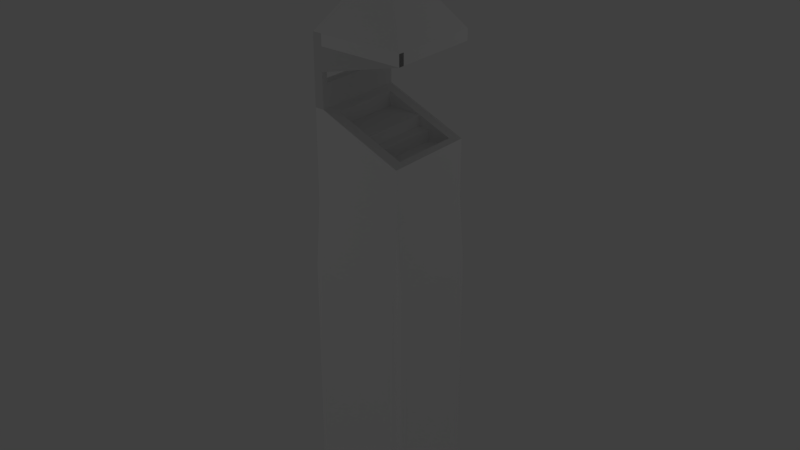 # Source: pitch-house_SLYTHERIN.blend  (saved by Blender 2.79.0; exported with 4.5.12 LTS)
import bpy
from mathutils import Matrix  # noqa: F401  (used for matrix-valued properties, if any)

bpy.ops.wm.read_factory_settings(use_empty=True)
scene = bpy.context.scene
scene.name = 'Scene'

# ---- collections
col_collection_1 = bpy.data.collections.new('Collection 1'); scene.collection.children.link(col_collection_1)

# ---- materials (node trees are filled in below, after node groups)
mat_flag = bpy.data.materials.new('Flag')
mat_flag.alpha_threshold = 0.0
mat_flag.use_transparent_shadow = False
mat_flag.diffuse_color = (0.7935, 0.6263, 0.8, 1.0)
mat_flag.roughness = 0.5
mat_house = bpy.data.materials.new('House')
mat_house.alpha_threshold = 0.0
mat_house.use_transparent_shadow = False
mat_house.diffuse_color = (1.0, 1.0, 1.0, 1.0)
mat_house.roughness = 0.5
mat_bench = bpy.data.materials.new('Bench')
mat_bench.alpha_threshold = 0.0
mat_bench.use_transparent_shadow = False
mat_bench.roughness = 0.5

# ---- material node trees

# ---- world
world_world = bpy.data.worlds.new('World'); scene.world = world_world
world_world.color = (0.05088, 0.05088, 0.05088)
world_world.use_sun_shadow = False
world_world.sun_shadow_jitter_overblur = 0.0
world_world.cycles.sampling_method = 'MANUAL'

# ---- lights
light_lamp_002 = bpy.data.lights.new('Lamp.002', 'POINT')
light_lamp_002.transmission_factor = 0.0
light_lamp_002.cutoff_distance = 30.0
light_lamp_002.use_shadow = False
light_lamp_002.energy = 300.0
light_lamp_002.shadow_buffer_clip_start = 1.001
light_lamp_002.shadow_soft_size = 0.1
light_lamp_002.shadow_maximum_resolution = 0.006
light_lamp_002.use_absolute_resolution = True
light_lamp = bpy.data.lights.new('Lamp', 'POINT')
light_lamp.transmission_factor = 0.0
light_lamp.cutoff_distance = 30.0
light_lamp.use_shadow = False
light_lamp.energy = 300.0
light_lamp.shadow_buffer_clip_start = 1.001
light_lamp.shadow_soft_size = 0.1
light_lamp.shadow_maximum_resolution = 0.006
light_lamp.use_absolute_resolution = True

# ---- meshes
me_cube_008 = bpy.data.meshes.new('Cube.008')
me_cube_008.from_pydata([(-1.0, -1.0, -1.0), (-1.0, -1.0, 1.0), (-1.0, 1.0, 2.608e-08), (-1.0, 1.0, -2.608e-08), (1.0, -1.0, -1.0), (1.0, -1.0, 1.0), (1.0, 1.0, 2.608e-08), (1.0, 1.0, -2.608e-08)], [], [(0, 1, 3, 2), (2, 3, 7, 6), (6, 7, 5, 4), (4, 5, 1, 0), (2, 6, 4, 0), (7, 3, 1, 5)])
_uv = me_cube_008.uv_layers.new(name='UVMap')
_uv.uv.foreach_set('vector', [0.01733, -1.114, 0.7264, -0.655, 0.01733, 0.03333, 0.01733, 0.03333, 0.7264, -0.9928, 0.7264, -0.9928, 0.7264, 0.03333, 0.7264, 0.03333, -0.6917, 0.03333, -0.6917, 0.03333, 0.01733, 0.7217, -0.6917, 1.181, 1.603, -0.9928, 1.603, 0.03333, 0.8101, 0.03333, 0.8101, -0.9928, 0.8101, 0.03333, 1.603, 0.03333, 1.603, 1.181, 0.8101, 1.181, 0.8101, 1.181, 0.01733, 1.181, 0.01733, 0.03333, 0.8101, 0.03333])
me_cube_008.materials.append(mat_flag)
me_cube_008.use_remesh_preserve_volume = False
me_cube_008.use_remesh_preserve_attributes = False
me_cube_008.use_mirror_vertex_groups = False
me_cube_008.update()
me_cube_019 = bpy.data.meshes.new('Cube.019')
me_cube_019.from_pydata([(-0.8767, -0.7518, 1.23), (-0.8767, 0.7482, 1.23), (0.6233, -0.7518, 1.23), (0.6233, 0.7482, 1.23), (-1.0, -1.0, -1.0), (-1.0, -1.0, 1.0), (-1.0, 1.0, -1.0), (-1.0, 1.0, 1.0), (1.0, -1.0, -1.0), (1.0, -1.0, 1.0), (1.0, 1.0, -1.0), (1.0, 1.0, 1.0), (-1.0, -1.0, 1.333), (-1.0, 1.125, -1.0), (1.0, 1.125, -1.0), (1.0, -1.0, 1.333), (-1.125, 1.0, -1.0), (-1.125, -1.0, -1.0), (1.0, 1.0, 1.333), (-1.0, 1.0, 1.333), (1.0, -1.0, 1.333), (1.125, 1.0, -1.0), (1.125, -1.0, -1.0), (1.0, 1.0, 1.333), (-1.0, -1.125, -1.0), (-1.0, 1.0, 1.333), (-1.0, -1.0, 1.333), (1.0, -1.125, -1.0), (-1.0, 1.0, 1.0), (-1.0, 1.125, 0.6), (1.0, 1.125, 0.6), (1.0, 1.0, 1.0), (-1.0, -1.0, 1.0), (-1.125, -1.0, 0.6), (-1.125, 1.0, 0.6), (-1.0, 1.0, 1.0), (1.0, 1.0, 1.0), (1.125, 1.0, 0.6), (1.125, -1.0, 0.6), (1.0, -1.0, 1.0), (-1.0, -1.125, 0.6), (-1.0, -1.0, 1.0), (1.0, -1.0, 1.0), (1.0, -1.125, 0.6), (1.0, 1.0, 1.533), (1.0, -1.0, 1.533), (0.8, -1.0, 1.533), (-1.0, -1.0, 1.333), (-1.0, 1.0, 1.333), (0.8, 1.0, 1.533), (1.0, 1.0, 1.667), (1.0, -1.0, 1.667), (0.8, -1.0, 1.667), (0.8, 1.0, 1.667), (1.519e-06, -0.0009211, 2.333), (1.0, 0.9991, 1.933), (1.519e-06, -0.0009211, 2.333), (1.0, -1.001, 1.933), (1.519e-06, -0.0009211, 2.333), (-1.074, 0.9991, 1.933), (1.519e-06, -0.0009211, 2.333), (-1.074, -1.001, 1.933), (1.0, 0.875, 1.667), (0.8, 0.875, 1.667), (1.0, 1.0, 1.867), (0.8, 1.0, 1.867), (1.0, 0.875, 1.867), (0.8, 0.875, 1.867), (1.0, 1.0, 1.933), (0.8, 1.0, 1.933), (1.0, 0.875, 1.933), (0.8, 0.875, 1.933), (0.8, 1.0, 1.867), (0.8, 0.875, 1.867), (0.8, 1.0, 1.933), (0.8, 0.875, 1.933), (-1.075, 1.0, 1.867), (-1.075, 0.875, 1.867), (-1.075, 1.0, 1.933), (-1.075, 0.875, 1.933), (-1.075, 1.0, 1.867), (-1.075, 0.875, 1.867), (-1.075, 1.0, 1.933), (-1.075, 0.875, 1.933), (-0.95, 0.875, 1.867), (-0.95, 0.875, 1.933), (-1.075, 0.875, 1.933), (-1.075, 0.875, 1.867), (-0.95, 0.875, 1.933), (-0.95, 0.875, 1.867), (-1.075, -1.0, 1.933), (-1.075, -1.0, 1.867), (-0.95, -1.0, 1.933), (-0.95, -1.0, 1.867), (-0.95, -0.875, 1.933), (-0.95, -0.875, 1.867), (0.8, -1.0, 1.933), (0.8, -1.0, 1.867), (0.8, -0.875, 1.933), (0.8, -0.875, 1.867), (1.0, -0.875, 1.667), (0.8, -0.875, 1.667), (1.0, -1.0, 1.667), (0.8, -1.0, 1.667), (1.0, -0.875, 1.667), (0.8, -0.875, 1.667), (1.0, -1.0, 1.933), (0.8, -1.0, 1.933), (1.0, -0.875, 1.933), (0.8, -0.875, 1.933), (-1.075, -1.0, 1.933), (-1.075, -1.0, 1.867), (-0.95, -1.0, 1.933), (-0.95, -1.0, 1.867), (-1.075, -1.0, 1.933), (-1.075, -1.0, 1.867), (-0.95, -1.0, 1.933), (-0.95, -1.0, 1.867), (-1.075, -1.0, 1.933), (-1.075, -1.0, 1.867), (-0.95, -1.0, 1.933), (-0.95, -1.0, 1.867), (-1.075, -1.0, 1.933), (-1.075, -1.0, 1.867), (-0.95, -1.0, 1.933), (-0.95, -1.0, 1.867), (-1.075, -0.875, 1.867), (-0.95, -0.875, 1.867), (0.8, -1.0, 1.867), (0.8, -0.875, 1.867), (-1.075, -1.0, 1.867), (-1.075, -0.875, 1.867), (0.8, -1.0, 1.733), (0.8, -0.875, 1.733), (0.8, 1.0, 1.733), (0.8, 0.875, 1.733), (-1.075, -1.0, 1.867), (0.8, -1.0, 1.733), (0.8, -0.875, 1.733), (-1.075, -0.875, 1.867), (0.8, 1.0, 1.733), (-1.075, 1.0, 1.867), (-1.075, 0.875, 1.867), (0.8, 0.875, 1.733), (0.8, -1.0, 1.533), (-1.0, -1.0, 1.333), (-1.0, 1.0, 1.333), (0.8, 1.0, 1.533), (-1.0, 0.75, 1.333), (0.8, 0.75, 1.533), (0.8, -0.75, 1.533), (-1.0, -0.75, 1.333), (-0.8767, -0.7518, 1.347), (0.6233, -0.7518, 1.514), (-0.8767, 0.7482, 1.347), (0.6233, 0.7482, 1.514), (0.6233, -0.7518, 1.23), (0.6233, 0.7482, 1.23), (-0.6267, -0.7518, 1.23), (-0.6267, 0.7482, 1.23), (0.6233, -0.7518, 1.297), (0.6233, 0.7482, 1.297), (-0.6267, 0.7482, 1.297), (-0.6267, -0.7518, 1.297), (-0.3767, 0.7482, 1.297), (-0.3767, -0.7518, 1.297), (0.6233, -0.7518, 1.364), (0.6233, 0.7482, 1.364), (-0.3767, 0.7482, 1.364), (-0.3767, -0.7518, 1.364), (-0.1267, 0.7482, 1.364), (-0.1267, -0.7518, 1.364), (0.6233, -0.7518, 1.364), (0.6233, 0.7482, 1.364), (-0.1267, 0.7482, 1.364), (-0.1267, -0.7518, 1.364), (0.6233, -0.7518, 1.43), (0.6233, 0.7482, 1.43), (-0.1267, 0.7482, 1.43), (-0.1267, -0.7518, 1.43), (-0.0001985, 0.01189, 2.311), (-0.0001985, 0.01189, 2.484), (0.002336, 0.01165, 2.311), (0.002336, 0.01165, 2.484), (0.004772, 0.01091, 2.311), (0.004772, 0.01091, 2.484), (0.007018, 0.009706, 2.311), (0.007018, 0.009706, 2.484), (0.008987, 0.00809, 2.311), (0.008987, 0.00809, 2.484), (0.0106, 0.006122, 2.311), (0.0106, 0.006122, 2.484), (0.0118, 0.003876, 2.311), (0.0118, 0.003876, 2.484), (0.01254, 0.001439, 2.311), (0.01254, 0.001439, 2.484), (0.01279, -0.001095, 2.311), (0.01279, -0.001095, 2.484), (0.01254, -0.003629, 2.311), (0.01254, -0.003629, 2.484), (0.0118, -0.006066, 2.311), (0.0118, -0.006066, 2.484), (0.0106, -0.008311, 2.311), (0.0106, -0.008311, 2.484), (0.008987, -0.01028, 2.311), (0.008987, -0.01028, 2.484), (0.007018, -0.0119, 2.311), (0.007018, -0.0119, 2.484), (0.004772, -0.0131, 2.311), (0.004772, -0.0131, 2.484), (0.002336, -0.01383, 2.311), (0.002336, -0.01383, 2.484), (-0.0001985, -0.01408, 2.311), (-0.0001985, -0.01408, 2.484), (-0.002733, -0.01383, 2.311), (-0.002733, -0.01383, 2.484), (-0.005169, -0.0131, 2.311), (-0.005169, -0.0131, 2.484), (-0.007415, -0.0119, 2.311), (-0.007415, -0.0119, 2.484), (-0.009383, -0.01028, 2.311), (-0.009383, -0.01028, 2.484), (-0.011, -0.008311, 2.311), (-0.011, -0.008311, 2.484), (-0.0122, -0.006066, 2.311), (-0.0122, -0.006066, 2.484), (-0.01294, -0.003629, 2.311), (-0.01294, -0.003629, 2.484), (-0.01319, -0.001095, 2.311), (-0.01319, -0.001095, 2.484), (-0.01294, 0.001439, 2.311), (-0.01294, 0.001439, 2.484), (-0.0122, 0.003876, 2.311), (-0.0122, 0.003876, 2.484), (-0.011, 0.006122, 2.311), (-0.011, 0.006122, 2.484), (-0.009383, 0.00809, 2.311), (-0.009383, 0.00809, 2.484), (-0.007415, 0.009706, 2.311), (-0.007415, 0.009706, 2.484), (-0.005169, 0.01091, 2.311), (-0.005169, 0.01091, 2.484), (-0.002733, 0.01165, 2.311), (-0.002733, 0.01165, 2.484), (0.002326, 0.01165, 2.618), (-0.0002084, 0.01189, 2.618), (0.004762, 0.01091, 2.618), (0.007008, 0.006613, 2.618), (0.008977, 0.00809, 2.618), (0.01059, 0.006122, 2.618), (0.01179, 0.003876, 2.618), (0.01253, 0.001439, 2.618), (0.01278, -0.001095, 2.618), (0.01253, -0.003629, 2.618), (0.01179, -0.006066, 2.618), (0.01059, -0.008311, 2.618), (0.008977, -0.01028, 2.618), (0.007008, -0.0119, 2.618), (0.004762, -0.0131, 2.618), (0.002326, -0.01383, 2.618), (-0.0002084, -0.01408, 2.618), (-0.002743, -0.01383, 2.618), (-0.005179, -0.0131, 2.618), (-0.007425, -0.0119, 2.618), (-0.009393, -0.01028, 2.618), (-0.01101, -0.008311, 2.618), (-0.01221, -0.006066, 2.618), (-0.01295, -0.003629, 2.618), (-0.0132, -0.001095, 2.618), (-0.01295, 0.001439, 2.618), (-0.01221, 0.003876, 2.618), (-0.01101, 0.006122, 2.618), (-0.009393, 0.00809, 2.618), (-0.007425, 0.009706, 2.618), (-0.005179, 0.01091, 2.618), (-0.002743, 0.01165, 2.618)], [(95, 126), (99, 127), (145, 144), (147, 146), (149, 148), (151, 150)], [(0, 1, 154, 152), (1, 3, 155, 154), (3, 2, 153, 155), (2, 0, 152, 153), (1, 0, 2, 3), (10, 11, 36, 37, 21), (11, 10, 14, 30, 31), (9, 8, 22, 38, 39), (8, 9, 42, 43, 27), (6, 10, 8, 4), (11, 7, 25, 23), (7, 11, 31, 28), (13, 29, 30, 14), (4, 5, 32, 33, 17), (10, 6, 13, 14), (5, 7, 35, 32), (17, 33, 34, 16), (7, 6, 16, 34, 35), (6, 4, 17, 16), (11, 9, 39, 36), (21, 37, 38, 22), (27, 43, 40, 24), (8, 10, 21, 22), (9, 5, 41, 42), (4, 8, 27, 24), (5, 4, 24, 40, 41), (25, 26, 12, 19), (28, 31, 30, 29), (32, 35, 34, 33), (36, 39, 38, 37), (42, 41, 40, 43), (6, 7, 28, 29, 13), (9, 11, 23, 20), (7, 5, 26, 25), (5, 9, 20, 26), (15, 18, 44, 45), (20, 23, 18, 15), (26, 20, 15, 12), (23, 25, 19, 18), (19, 12, 47, 48), (18, 19, 48, 49, 44), (45, 44, 50, 51), (46, 49, 48, 154, 155, 153), (12, 15, 45, 46, 47), (50, 53, 52, 51), (46, 45, 51, 52), (49, 46, 52, 53), (44, 49, 53, 50), (54, 58, 60, 56), (59, 55, 57, 61), (57, 56, 60, 61), (55, 54, 56, 57), (59, 58, 54, 55), (61, 60, 58, 59), (53, 63, 67, 65), (66, 64, 68, 70), (62, 50, 64, 66), (63, 62, 66, 67), (50, 53, 65, 64), (69, 71, 70, 68), (67, 66, 70, 71), (67, 71, 75, 73), (64, 65, 69, 68), (73, 75, 79, 77), (71, 69, 74, 75), (69, 65, 72, 74), (65, 67, 73, 72), (76, 77, 79, 78), (72, 73, 135, 134), (74, 72, 76, 78), (75, 74, 78, 79), (80, 81, 83, 82), (85, 83, 86, 88), (88, 86, 90, 92), (84, 85, 88, 89), (83, 81, 87, 86), (81, 84, 89, 87), (91, 93, 113, 111), (89, 88, 92, 93), (87, 89, 93, 91), (86, 87, 91, 90), (93, 95, 99, 97), (97, 99, 98, 96), (92, 93, 97, 96), (94, 92, 96, 98), (95, 94, 98, 99), (51, 52, 103, 102), (105, 103, 107, 109), (52, 101, 105, 103), (100, 51, 102, 104), (101, 100, 104, 105), (107, 106, 108, 109), (103, 102, 106, 107), (102, 104, 108, 106), (104, 105, 109, 108), (113, 112, 116, 117), (90, 91, 111, 110), (92, 90, 110, 112), (93, 92, 112, 113), (117, 115, 119, 121), (111, 113, 117, 115), (110, 111, 115, 114), (112, 110, 114, 116), (120, 118, 122, 124), (115, 114, 118, 119), (114, 116, 120, 118), (116, 117, 121, 120), (123, 125, 124, 122), (121, 120, 124, 125), (119, 121, 125, 123), (118, 119, 123, 122), (93, 97, 123, 125), (95, 99, 126, 127), (99, 97, 128, 129), (131, 129, 133, 138, 139), (123, 126, 131, 130), (126, 99, 129, 131), (97, 123, 130, 128), (130, 131, 139, 136), (129, 128, 132, 133), (128, 130, 136, 137, 132), (76, 72, 134, 140, 141), (73, 77, 142, 143, 135), (134, 135, 143, 140), (136, 139, 138, 137), (137, 138, 133, 132), (140, 143, 142, 141), (77, 76, 141, 142), (153, 152, 154, 48, 47, 46), (157, 156, 158, 159), (161, 162, 163, 160), (157, 159, 162, 161), (156, 157, 161, 160), (158, 156, 160, 163), (159, 158, 163, 162), (160, 161, 167, 166), (167, 168, 169, 166), (161, 164, 168, 167), (165, 160, 166, 169), (164, 165, 169, 168), (171, 170, 174, 175), (166, 167, 173, 172), (173, 174, 178, 177), (177, 178, 179, 176), (172, 173, 177, 176), (175, 172, 176, 179), (174, 175, 179, 178), (180, 181, 183, 182), (182, 183, 185, 184), (184, 185, 187, 186), (186, 187, 189, 188), (188, 189, 191, 190), (190, 191, 193, 192), (192, 193, 195, 194), (194, 195, 197, 196), (196, 197, 199, 198), (198, 199, 201, 200), (200, 201, 203, 202), (202, 203, 205, 204), (204, 205, 207, 206), (206, 207, 209, 208), (208, 209, 211, 210), (210, 211, 213, 212), (212, 213, 215, 214), (214, 215, 217, 216), (216, 217, 219, 218), (218, 219, 221, 220), (220, 221, 223, 222), (222, 223, 225, 224), (224, 225, 227, 226), (226, 227, 229, 228), (228, 229, 231, 230), (230, 231, 233, 232), (232, 233, 235, 234), (234, 235, 237, 236), (236, 237, 239, 238), (238, 239, 241, 240), (203, 201, 254, 255), (240, 241, 243, 242), (242, 243, 181, 180), (180, 182, 184, 186, 188, 190, 192, 194, 196, 198, 200, 202, 204, 206, 208, 210, 212, 214, 216, 218, 220, 222, 224, 226, 228, 230, 232, 234, 236, 238, 240, 242), (244, 245, 275, 274, 273, 272, 271, 270, 269, 268, 267, 266, 265, 264, 263, 262, 261, 260, 259, 258, 257, 256, 255, 254, 253, 252, 251, 250, 249, 248, 247, 246), (221, 219, 263, 264), (239, 237, 272, 273), (195, 193, 250, 251), (213, 211, 259, 260), (231, 229, 268, 269), (187, 185, 246, 247), (205, 203, 255, 256), (223, 221, 264, 265), (241, 239, 273, 274), (197, 195, 251, 252), (215, 213, 260, 261), (233, 231, 269, 270), (189, 187, 247, 248), (207, 205, 256, 257), (225, 223, 265, 266), (243, 241, 274, 275), (199, 197, 252, 253), (217, 215, 261, 262), (235, 233, 270, 271), (191, 189, 248, 249), (209, 207, 257, 258), (227, 225, 266, 267), (183, 181, 245, 244), (181, 243, 275, 245), (201, 199, 253, 254), (219, 217, 262, 263), (237, 235, 271, 272), (193, 191, 249, 250), (211, 209, 258, 259), (229, 227, 267, 268), (185, 183, 244, 246)])
me_cube_019.polygons.foreach_set('material_index', [1, 1, 1, 1, 1, 0, 0, 0, 0, 0, 0, 0, 0, 0, 0, 0, 0, 0, 0, 0, 0, 0, 0, 0, 0, 0, 0, 0, 0, 0, 0, 0, 0, 0, 0, 0, 0, 0, 0, 0, 0, 1, 1, 0, 1, 1, 1, 1, 0, 1, 0, 0, 0, 0, 1, 1, 1, 0, 1, 0, 0, 0, 1, 1, 0, 0, 0, 0, 0, 0, 0, 0, 0, 0, 0, 0, 0, 0, 0, 0, 0, 0, 0, 0, 0, 1, 0, 1, 0, 0, 0, 0, 1, 1, 1, 0, 0, 0, 0, 0, 0, 0, 0, 0, 0, 0, 0, 0, 0, 0, 0, 0, 0, 0, 1, 0, 0, 0, 0, 0, 1, 1, 1, 0, 1, 0, 1, 0, 1, 0, 1, 0, 0, 0, 1, 0, 1, 0, 0, 1, 0, 0, 0, 1, 0, 0, 1, 0, 0, 0, 0, 0, 0, 0, 0, 0, 0, 0, 0, 0, 0, 0, 0, 0, 0, 0, 0, 0, 0, 0, 0, 0, 0, 0, 0, 0, 0, 0, 0, 0, 0, 0, 0, 0, 0, 0, 0, 0, 0, 0, 0, 0, 0, 0, 0, 0, 0, 0, 0, 0, 0, 0, 0, 0, 0, 0, 0, 0, 0, 0, 0, 0, 0])
_uv = me_cube_019.uv_layers.new(name='UVMap')
_uv.uv.foreach_set('vector', [0.1594, -0.2146, 0.8196, -0.2146, 0.8113, 1.227, 0.1511, 1.227, -0.2239, -3.123, 2.621, -3.123, 2.621, -2.646, -0.2239, -2.927, 1.093, 1.03, -0.07132, 1.03, -0.09652, -0.8685, 1.068, -0.8685, -0.2239, -2.646, 2.621, -2.646, 2.621, -2.45, -0.2239, -2.17, -0.4182, 1.479, -4.428, 1.479, -4.428, -2.076, -0.4182, -2.076, 0.0, 0.0, 0.0, 0.0, 0.0, 0.0, 0.0, 0.0, 0.0, 0.0, 0.0, 0.0, 0.0, 0.0, 0.0, 0.0, 0.0, 0.0, 0.0, 0.0, 0.0, 0.0, 0.0, 0.0, 0.0, 0.0, 0.0, 0.0, 0.0, 0.0, 0.0, 0.0, 0.0, 0.0, 0.0, 0.0, 0.0, 0.0, 0.0, 0.0, 0.0, 0.0, 0.0, 0.0, 0.0, 0.0, 0.0, 0.0, -0.0001771, -0.5049, 1.0, -0.4995, 1.003, 0.9996, 0.002541, 0.9942, 0.0, 0.0, 0.0, 0.0, 0.0, 0.0, 0.0, 0.0, 0.9828, -3.387, 1.002, 0.9917, 0.009772, 0.9781, -0.0092, -3.4, 0.0, 0.0, 0.0, 0.0, 0.0, 0.0, 0.0, 0.0, 0.0, 0.0, 0.9286, 0.9997, 0.4648, 0.9997, 0.4648, 0.9707, 0.9286, 0.9707, 0.0, 0.0, 0.0, 0.0, 0.0, 0.0, 0.0, 0.0, 1.023, -3.381, 1.011, 1.026, -0.001327, 1.007, 0.01148, -3.4, 0.0, 0.0, 0.0, 0.0, 0.0, 0.0, 0.0, 0.0, 0.0, 0.0, 0.0, 0.0, 0.0, 0.0, 0.0, 0.0, 0.0, 0.0, 0.0, 0.0, 0.0, 0.0, 0.0, 0.0, 0.0, 0.0, 0.9894, -3.955, 1.008, 0.4425, 0.01547, 0.4339, -0.002992, -3.964, 1.032, -4.994, 1.031, 0.523, 0.01923, 0.5159, 0.02001, -5.001, 0.0, 0.0, 0.0, 0.0, 0.0, 0.0, 0.0, 0.0, 0.0, 0.0, 0.0, 0.0, 0.0, 0.0, 0.0, 0.0, 0.0, 0.0, 0.0, 0.0, 0.0, 0.0, 0.0, 0.0, 0.0, 0.0, 0.0, 0.0, 0.0, 0.0, 0.0, 0.0, 0.0, 0.0, 0.0, 0.0, 0.0, 0.0, 0.0, 0.0, 0.0, 0.0, 1.015, 1.522, 0.01564, 1.526, 0.00838, 0.006137, 1.008, 0.002061, 1.002, 0.5286, -0.009271, 0.5217, -0.0127, -0.9937, 0.9986, -0.9867, 1.002, 0.9853, -0.001278, 0.9853, -0.005918, -0.4975, 0.9978, -0.4975, 1.001, 1.009, -0.0007523, 1.014, -0.0001585, -0.5245, 1.001, -0.53, 0.0, 0.0, 0.0, 0.0, 0.0, 0.0, 0.0, 0.0, 0.0, 0.0, 0.0005293, -0.04099, 0.9958, -0.05327, 0.9993, 1.487, 0.003954, 1.499, -0.008331, -0.4995, 0.9893, -0.5049, 0.992, 0.9833, -0.005613, 0.9888, -0.008306, -0.03229, 0.992, -0.02133, 0.9893, 1.472, -0.01107, 1.461, -0.1104, -1.016, 1.296, -1.016, 1.3, 1.189, -0.1066, 1.189, -3.068, 4.235, -3.068, 4.235, -3.068, 4.235, -3.068, 4.235, 0.0, 0.0, 0.0, 0.0, 0.0, 0.0, 0.0, 0.0, -3.068, 4.235, -3.068, 4.235, -3.068, 4.235, -3.068, 4.235, 0.0, 0.0, 0.0, 0.0, 0.0, 0.0, 0.0, 0.0, 0.001858, -1.073, 0.9693, -1.073, 0.9897, -1.103, 0.09744, 1.077, 0.0006981, 1.077, 0.003472, -0.6062, 1.017, -0.6275, 1.017, -0.002942, 0.003472, 0.01829, -3.068, 1.195, 0.7242, 1.195, 0.7242, 4.235, 0.2466, 4.027, 0.2466, 1.493, -2.598, 1.493, -0.004837, -0.4872, 0.937, -0.47, 0.9401, 0.53, 0.8498, 0.5213, -0.004837, -0.4786, 1.017, -0.002939, 1.017, 0.9688, 0.003472, 0.9901, 0.003472, 0.01829, -0.06878, -4.507, -0.6676, -4.507, -0.6676, -5.181, -0.06878, -5.181, 0.003472, -1.281, 1.017, -1.302, 1.017, -0.6275, 0.003472, -0.6062, -2.264, -3.495, -2.264, -4.507, -1.865, -4.507, -1.865, -3.495, 0.0, 0.0, 0.0, 0.0, 0.0, 0.0, 0.0, 0.0, 0.0, 0.0, 0.0, 0.0, 0.0, 0.0, 0.0, 0.0, -0.5085, -0.4339, 1.508, -0.5085, 1.508, -0.5085, 1.508, 1.508, 0.6816, 1.306, -0.341, 0.2844, -0.341, 0.2844, 0.6816, -0.7376, 0.05685, -0.641, 1.276, 0.621, 1.276, 0.621, 0.05685, 1.796, 1.236, -1.324, 1.236, 1.229, 1.236, 1.229, -0.04134, 0.883, 0.2389, -3.565, 0.2389, -2.897, -0.3934, -2.897, -0.3934, -3.565, -2.079, -2.897, -2.079, -3.565, -1.869, -3.565, -1.869, -2.897, -2.712, -2.897, -2.712, -3.565, -2.079, -3.565, -2.079, -2.897, 0.2389, -2.897, 0.2389, -1.829, -0.3934, -1.829, -0.3934, -2.897, -2.29, -1.829, -2.29, -2.897, -1.658, -2.897, -1.658, -1.829, 0.0, 0.0, 0.0, 0.0, 0.0, 0.0, 0.0, 0.0, -0.3934, -2.897, -0.3934, -1.829, -0.6041, -1.829, -0.6041, -2.897, -2.712, 3.507, -2.712, 3.507, -2.712, 3.507, -2.712, 3.507, -1.658, -1.829, -1.658, -2.897, -1.447, -2.897, -1.447, -1.829, 0.0, 0.0, 0.0, 0.0, 0.0, 0.0, 0.0, 0.0, 0.0, 0.0, 0.0, 0.0, 0.0, 0.0, 0.0, 0.0, -2.712, 3.507, -2.712, 3.507, -2.712, 3.507, -2.712, 3.507, 0.0, 0.0, 0.0, 0.0, 0.0, 0.0, 0.0, 0.0, 0.583, -0.1653, 0.583, 1.165, -0.08269, 1.165, -0.08269, -0.1653, 0.2389, -2.897, 0.2389, -3.565, 0.6604, -3.565, 0.6604, -2.897, -0.2262, 0.9761, -0.2262, 0.5, 0.7265, 0.5, 0.7265, 0.9761, 0.0, 0.0, 0.0, 0.0, 0.0, 0.0, 0.0, 0.0, 0.7085, 0.3676, 0.5419, 0.3676, 0.5419, 0.03477, 0.7085, 0.03477, 0.0, 0.0, 0.0, 0.0, 0.0, 0.0, 0.0, 0.0, 0.0, 0.0, 0.0, 0.0, 0.0, 0.0, 0.0, 0.0, 0.0, 0.0, 0.0, 0.0, 0.0, 0.0, 0.0, 0.0, 0.0, 0.0, 0.0, 0.0, 0.0, 0.0, 0.0, 0.0, 0.0, 0.0, 0.0, 0.0, 0.0, 0.0, 0.0, 0.0, 0.0, 0.0, 0.0, 0.0, 0.0, 0.0, 0.0, 0.0, 0.0, 0.0, 0.0, 0.0, 0.0, 0.0, 0.0, 0.0, 0.0, 0.0, 0.0, 0.0, 0.0, 0.0, 0.0, 0.0, -0.2262, 1.452, -0.2262, 0.9761, 0.7265, 0.9761, 0.7265, 1.452, 0.0, 0.0, 0.0, 0.0, 0.0, 0.0, 0.0, 0.0, 0.0, 0.0, 0.0, 0.0, 0.0, 0.0, 0.0, 0.0, 0.663, 0.02392, 0.663, 0.5, -0.2262, 0.5, -0.2262, 0.02392, 0.0, 0.0, 0.0, 0.0, 0.0, 0.0, 0.0, 0.0, 0.0, 0.0, 0.0, 0.0, 0.0, 0.0, 0.0, 0.0, 0.0, 0.0, 0.0, 0.0, 0.0, 0.0, 0.0, 0.0, -1.026, -3.565, -1.026, -2.897, -1.869, -2.897, -1.869, -3.565, 0.0, 0.0, 0.0, 0.0, 0.0, 0.0, 0.0, 0.0, -2.712, 3.507, -2.712, 3.507, -2.712, 3.507, -2.712, 3.507, 0.0, 0.0, 0.0, 0.0, 0.0, 0.0, 0.0, 0.0, 0.0, 0.0, 0.0, 0.0, 0.0, 0.0, 0.0, 0.0, -0.6041, -2.897, -0.6041, -1.829, -1.447, -1.829, -1.447, -2.897, 0.0, 0.0, 0.0, 0.0, 0.0, 0.0, 0.0, 0.0, 1.082, -2.897, 1.082, -1.829, 0.2389, -1.829, 0.2389, -2.897, 0.0, 0.0, 0.0, 0.0, 0.0, 0.0, 0.0, 0.0, 0.0, 0.0, 0.0, 0.0, 0.0, 0.0, 0.0, 0.0, 0.0, 0.0, 0.0, 0.0, 0.0, 0.0, 0.0, 0.0, 0.0, 0.0, 0.0, 0.0, 0.0, 0.0, 0.0, 0.0, 0.0, 0.0, 0.0, 0.0, 0.0, 0.0, 0.0, 0.0, 0.0, 0.0, 0.0, 0.0, 0.0, 0.0, 0.0, 0.0, 0.0, 0.0, 0.0, 0.0, 0.0, 0.0, 0.0, 0.0, 0.0, 0.0, 0.0, 0.0, 0.0, 0.0, 0.0, 0.0, 0.0, 0.0, 0.0, 0.0, 0.0, 0.0, 0.0, 0.0, 0.0, 0.0, 0.0, 0.0, 0.0, 0.0, 0.0, 0.0, 0.0, 0.0, 0.0, 0.0, 0.0, 0.0, 0.0, 0.0, 0.0, 0.0, 0.0, 0.0, 0.0, 0.0, 0.0, 0.0, -0.09918, 0.02392, -0.1627, 0.02392, -0.1627, -0.4522, -0.09918, -0.4522, 0.0, 0.0, 0.0, 0.0, 0.0, 0.0, 0.0, 0.0, 0.0, 0.0, 0.0, 0.0, 0.0, 0.0, 0.0, 0.0, 0.0, 0.0, 0.0, 0.0, 0.0, 0.0, 0.0, 0.0, 0.0, 0.0, 0.0, 0.0, 0.0, 0.0, 0.0, 0.0, 0.0, 0.0, 0.0, 0.0, 0.0, 0.0, 0.0, 0.0, 0.0, 0.0, 0.0, 0.0, 0.0, 0.0, 0.0, 0.0, -2.712, 0.3022, 3.216, 0.3022, 3.216, 1.014, 3.216, 1.014, -2.712, 0.3022, 0.0, 0.0, 0.0, 0.0, 0.0, 0.0, 0.0, 0.0, 0.0, 0.0, 0.0, 0.0, 0.0, 0.0, 0.0, 0.0, 0.0, 0.0, 0.0, 0.0, 0.0, 0.0, 0.0, 0.0, 0.0, 0.0, 0.0, 0.0, 0.0, 0.0, 0.0, 0.0, 0.0, 0.0, 0.0, 0.0, 0.0, 0.0, 0.0, 0.0, 3.201, 0.3022, -2.712, -0.4082, -2.712, -0.4082, 3.231, -0.4082, 3.231, -0.4082, 3.231, -1.829, -2.682, -1.119, -2.712, -1.829, -2.712, -1.829, 3.231, -1.829, 3.201, -0.4082, -2.712, -1.119, -2.712, -1.119, 3.231, -1.119, 3.231, -1.119, -2.712, 3.507, -2.712, 3.507, -2.712, 3.507, -2.712, 3.507, 0.0, 0.0, 0.0, 0.0, 0.0, 0.0, 0.0, 0.0, 0.0, 0.0, 0.0, 0.0, 0.0, 0.0, 0.0, 0.0, 0.0, 0.0, 0.0, 0.0, 0.0, 0.0, 0.0, 0.0, 0.0, 0.0, 0.0, 0.0, 0.0, 0.0, 0.0, 0.0, -2.598, 1.493, -2.598, 4.027, 0.2466, 4.027, 0.7242, 4.235, -3.068, 4.235, -3.068, 1.195, 7.766, -1.598, -1.739, -1.598, -1.739, -8.627, 7.766, -8.627, -0.4369, 1.361, -0.4369, -0.6016, 2.22, -0.6016, 2.22, 1.361, 0.0, 0.0, 0.0, 0.0, 0.0, 0.0, 0.0, 0.0, 5.058, -8.517, -1.684, -8.517, -1.684, -8.783, 5.058, -8.783, 0.0, 0.0, 0.0, 0.0, 0.0, 0.0, 0.0, 0.0, 0.03229, 0.0161, 1.0, 0.02869, 0.9685, 0.9992, 0.0005412, 0.9866, 5.058, -8.783, -1.684, -8.783, -1.684, -9.049, 5.058, -9.049, 0.0, 1.0, 0.0, 1.192e-07, 0.6667, 0.0, 0.6667, 1.0, -1.172, -1.327, -3.068, -1.327, -3.068, -1.439, -1.172, -1.439, 0.0, 0.0, 0.0, 0.0, 0.0, 0.0, 0.0, 0.0, 1.016, -0.3718, 0.02901, -0.4222, 0.05017, -2.623, 1.038, -2.572, 6.775, -5.121, 6.775, -5.121, 6.775, -5.121, 6.775, -5.121, -3.068, 4.235, -3.068, 4.235, -3.068, 4.235, -3.068, 4.235, 0.0, 0.0, 0.0, 0.0, 0.0, 0.0, 0.0, 0.0, 1.303, -0.02721, 1.303, 1.078, -0.2246, 1.042, -0.2246, -0.06355, 5.058, -8.252, -1.684, -8.252, -1.684, -8.517, 5.058, -8.517, 0.0, 0.0, 0.0, 0.0, 0.0, 0.0, 0.0, 0.0, 0.9856, 0.976, 0.01336, 0.9566, -0.02519, -0.01638, 0.9471, 0.002982, 0.0, 0.0, 0.0, 0.0, 0.0, 0.0, 0.0, 0.0, 0.0, 0.0, 0.0, 0.0, 0.0, 0.0, 0.0, 0.0, 0.0, 0.0, 0.0, 0.0, 0.0, 0.0, 0.0, 0.0, 0.0, 0.0, 0.0, 0.0, 0.0, 0.0, 0.0, 0.0, 0.0, 0.0, 0.0, 0.0, 0.0, 0.0, 0.0, 0.0, 0.0, 0.0, 0.0, 0.0, 0.0, 0.0, 0.0, 0.0, 0.0, 0.0, 0.0, 0.0, 0.0, 0.0, 0.0, 0.0, 0.0, 0.0, 0.0, 0.0, 0.0, 0.0, 0.0, 0.0, 0.0, 0.0, 0.0, 0.0, 0.0, 0.0, 0.0, 0.0, 0.0, 0.0, 0.0, 0.0, 0.0, 0.0, 0.0, 0.0, 0.0, 0.0, 0.0, 0.0, 0.0, 0.0, 0.0, 0.0, 0.0, 0.0, 0.0, 0.0, 0.0, 0.0, 0.0, 0.0, 0.0, 0.0, 0.0, 0.0, 0.0, 0.0, 0.0, 0.0, 0.0, 0.0, 0.0, 0.0, 0.0, 0.0, 0.0, 0.0, 0.0, 0.0, 0.0, 0.0, 0.0, 0.0, 0.0, 0.0, 0.0, 0.0, 0.0, 0.0, 0.0, 0.0, 0.0, 0.0, 0.0, 0.0, 0.0, 0.0, 0.0, 0.0, 0.0, 0.0, 0.0, 0.0, 0.0, 0.0, 0.0, 0.0, 0.0, 0.0, 0.0, 0.0, 0.0, 0.0, 0.0, 0.0, 0.0, 0.0, 0.0, 0.0, 0.0, 0.0, 0.0, 0.0, 0.0, 0.0, 0.0, 0.0, 0.0, 0.0, 0.0, 0.0, 0.0, 0.0, 0.0, 0.0, 0.0, 0.0, 0.0, 0.0, 0.0, 0.0, 0.0, 0.0, 0.0, 0.0, 0.0, 0.0, 0.0, 0.0, 0.0, 0.0, 0.0, 0.0, 0.0, 0.0, 0.0, 0.0, 0.0, 0.0, 0.0, 0.0, 0.0, 0.0, 0.0, 0.0, 0.0, 0.0, 0.0, 0.0, 0.0, 0.0, 0.0, 0.0, 0.0, 0.0, 0.0, 0.0, 0.0, 0.0, 0.0, 0.0, 0.0, 0.0, 0.0, 0.0, 0.0, 0.0, 0.0, 0.0, 0.0, 0.0, 0.0, 0.0, 0.0, 0.0, 0.0, 0.0, 0.0, 0.0, 0.0, 0.0, 0.0, 0.0, 0.0, 0.0, 0.0, 0.0, 0.0, 0.0, 0.0, 0.0, 0.0, 0.0, 0.0, 0.0, 0.0, 0.0, 0.0, 0.0, 0.0, 0.0, 0.0, 0.0, 0.0, 0.0, 0.0, 0.0, 0.0, 0.0, 0.0, 0.0, 0.0, 0.0, 0.0, 0.0, 0.0, 0.0, 0.0, 0.0, 0.0, 0.0, 0.0, 0.0, 0.0, 0.0, 0.0, 0.0, 0.0, 0.0, 0.0, 0.0, 0.0, 0.0, 0.0, 0.0, 0.0, 0.0, 0.0, 0.0, 0.0, 0.0, 0.0, 0.0, 0.0, 0.0, 0.0, 0.0, 0.0, 0.0, 0.0, 0.0, 0.0, 0.0, 0.0, 0.0, 0.0, 0.0, 0.0, 0.0, 0.0, 0.0, 0.0, 0.0, 0.0, 0.0, 0.0, 0.0, 0.0, 0.0, 0.0, 0.0, 0.0, 0.0, 0.0, 0.0, 0.0, 0.0, 0.0, 0.0, 0.0, 0.0, 0.0, 0.0, 0.0, 0.0, 0.0, 0.0, 0.0, 0.0, 0.0, 0.0, 0.0, 0.0, 0.0, 0.0, 0.0, 0.0, 0.0, 0.0, 0.0, 0.0, 0.0, 0.0, 0.0, 0.0, 0.0, 0.0, 0.0, 0.0, 0.0, 0.0, 0.0, 0.0, 0.0, 0.0, 0.0, 0.0, 0.0, 0.0, 0.0, 0.0, 0.0, 0.0, 0.0, 0.0, 0.0, 0.0, 0.0, 0.0, 0.0, 0.0, 0.0, 0.0, 0.0, 0.0, 0.0, 0.0, 0.0, 0.0, 0.0, 0.0, 0.0, 0.0, 0.0, 0.0, 0.0, 0.0, 0.0, 0.0, 0.0, 0.0, 0.0, 0.0, 0.0, 0.0, 0.0, 0.0, 0.0, 0.0, 0.0, 0.0, 0.0, 0.0, 0.0, 0.0, 0.0, 0.0, 0.0, 0.0, 0.0, 0.0, 0.0, 0.0, 0.0, 0.0, 0.0, 0.0, 0.0, 0.0, 0.0, 0.0, 0.0, 0.0, 0.0, 0.0, 0.0, 0.0, 0.0, 0.0, 0.0, 0.0, 0.0, 0.0, 0.0, 0.0, 0.0, 0.0, 0.0, 0.0, 0.0, 0.0, 0.0, 0.0, 0.0, 0.0, 0.0, 0.0, 0.0, 0.0, 0.0, 0.0, 0.0, 0.0, 0.0, 0.0, 0.0, 0.0, 0.0, 0.0, 0.0, 0.0, 0.0, 0.0, 0.0, 0.0, 0.0, 0.0, 0.0, 0.0, 0.0, 0.0, 0.0, 0.0, 0.0, 0.0, 0.0, 0.0, 0.0, 0.0, 0.0, 0.0, 0.0, 0.0, 0.0, 0.0, 0.0, 0.0, 0.0, 0.0, 0.0, 0.0, 0.0, 0.0, 0.0, 0.0, 0.0, 0.0, 0.0, 0.0, 0.0, 0.0, 0.0, 0.0, 0.0, 0.0, 0.0, 0.0, 0.0, 0.0, 0.0, 0.0, 0.0, 0.0, 0.0, 0.0, 0.0, 0.0, 0.0, 0.0, 0.0, 0.0, 0.0, 0.0, 0.0, 0.0, 0.0, 0.0, 0.0, 0.0, 0.0, 0.0, 0.0, 0.0, 0.0, 0.0, 0.0, 0.0, 0.0, 0.0, 0.0, 0.0, 0.0, 0.0, 0.0, 0.0, 0.0, 0.0, 0.0, 0.0, 0.0, 0.0, 0.0, 0.0, 0.0, 0.0, 0.0, 0.0, 0.0, 0.0, 0.0, 0.0, 0.0, 0.0, 0.0, 0.0, 0.0, 0.0, 0.0, 0.0, 0.0, 0.0, 0.0, 0.0, 0.0, 0.0, 0.0, 0.0, 0.0, 0.0, 0.0, 0.0, 0.0, 0.0, 0.0, 0.0, 0.0, 0.0, 0.0, 0.0, 0.0, 0.0, 0.0, 0.0, 0.0, 0.0, 0.0, 0.0, 0.0, 0.0, 0.0, 0.0, 0.0, 0.0, 0.0, 0.0, 0.0, 0.0, 0.0, 0.0, 0.0, 0.0, 0.0, 0.0, 0.0, 0.0, 0.0, 0.0, 0.0, 0.0, 0.0, 0.0, 0.0, 0.0, 0.0, 0.0])
me_cube_019.materials.append(mat_house)
me_cube_019.materials.append(mat_bench)
me_cube_019.use_remesh_preserve_volume = False
me_cube_019.use_remesh_preserve_attributes = False
me_cube_019.use_mirror_vertex_groups = False
me_cube_019.update()

# ---- objects
ob_lamp_002 = bpy.data.objects.new('Lamp.002', light_lamp_002)
ob_cube_007 = bpy.data.objects.new('Cube.007', me_cube_008)
ob_cube_018 = bpy.data.objects.new('Cube.018', me_cube_019)
ob_lamp = bpy.data.objects.new('Lamp', light_lamp)

# ---- transforms, parenting, visibility, modifiers, constraints
ob_lamp_002.location = (-15.76, -39.06, 21.51)
ob_lamp_002.rotation_euler = (0.6503, 0.05522, 1.866)
ob_lamp_002.lock_rotations_4d = False
ob_lamp_002.empty_display_type = 'ARROWS'
ob_lamp_002.color = (0.0, 0.0, 0.0, 0.0)
ob_lamp_002.lineart.crease_threshold = 0.0
ob_cube_007.location = (0.0, 3.5, 38.0)
ob_cube_007.scale = (-0.05, 3.5, 1.25)
ob_cube_007.lineart.crease_threshold = 0.0
ob_cube_018.location = (0.0, 0.0, 0.0)
ob_cube_018.scale = (-4.0, -4.0, 15.0)
ob_cube_018.lineart.crease_threshold = 0.0
ob_lamp.location = (24.02, 23.51, 32.39)
ob_lamp.rotation_euler = (0.6503, 0.05522, 1.866)
ob_lamp.lock_rotations_4d = False
ob_lamp.empty_display_type = 'ARROWS'
ob_lamp.color = (0.0, 0.0, 0.0, 0.0)
ob_lamp.lineart.crease_threshold = 0.0

# ---- collection membership
col_collection_1.objects.link(ob_lamp_002)
col_collection_1.objects.link(ob_cube_007)
col_collection_1.objects.link(ob_cube_018)
col_collection_1.objects.link(ob_lamp)

# ---- scene / render settings (as saved in the file)
scene.frame_start = 1; scene.frame_end = 250; scene.frame_set(147)
scene.render.engine = 'BLENDER_EEVEE_NEXT'
scene.render.resolution_percentage = 50
scene.render.dither_intensity = 0.0
scene.cycles.use_denoising = False
scene.cycles.samples = 128
scene.cycles.sampling_pattern = 'TABULATED_SOBOL'
scene.cycles.use_adaptive_sampling = False
scene.cycles.use_light_tree = False
scene.cycles.blur_glossy = 0.0
scene.cycles.sample_clamp_indirect = 0.0
scene.view_settings.view_transform = 'Standard'
bpy.context.view_layer.update()

# ---- added for rendering (the .blend has no active camera): camera
cam_auto = bpy.data.cameras.new('AutoCamera')
cam_auto.lens = 50.0
cam_auto.sensor_width = 36.0
cam_auto.clip_end = 1000.0
ob_auto_camera = bpy.data.objects.new('AutoCamera', cam_auto)
scene.collection.objects.link(ob_auto_camera)
ob_auto_camera.location = (51.9913, -61.1396, 53.7244)
ob_auto_camera.rotation_euler = (1.09748, -7.21219e-08, 0.694738)
scene.camera = ob_auto_camera
bpy.context.view_layer.update()
